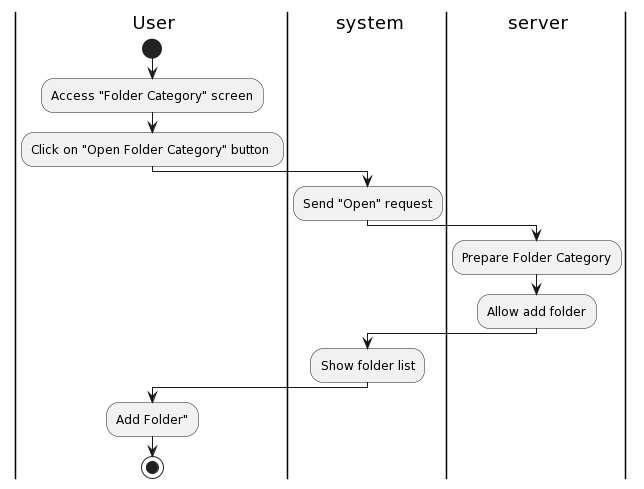

The diagram above was rendered by PlantUML. Its source (embedded in the PNG):
@startuml
|a| User
|sys| system
|ser| server
|a|
start
:Access "Folder Category" screen;
:Click on "Open Folder Category" button ;
|sys|
:Send "Open" request;
|ser|
:Prepare Folder Category;
:Allow add folder;
|sys|
:Show folder list;
|a|
:Add Folder";


stop
@enduml